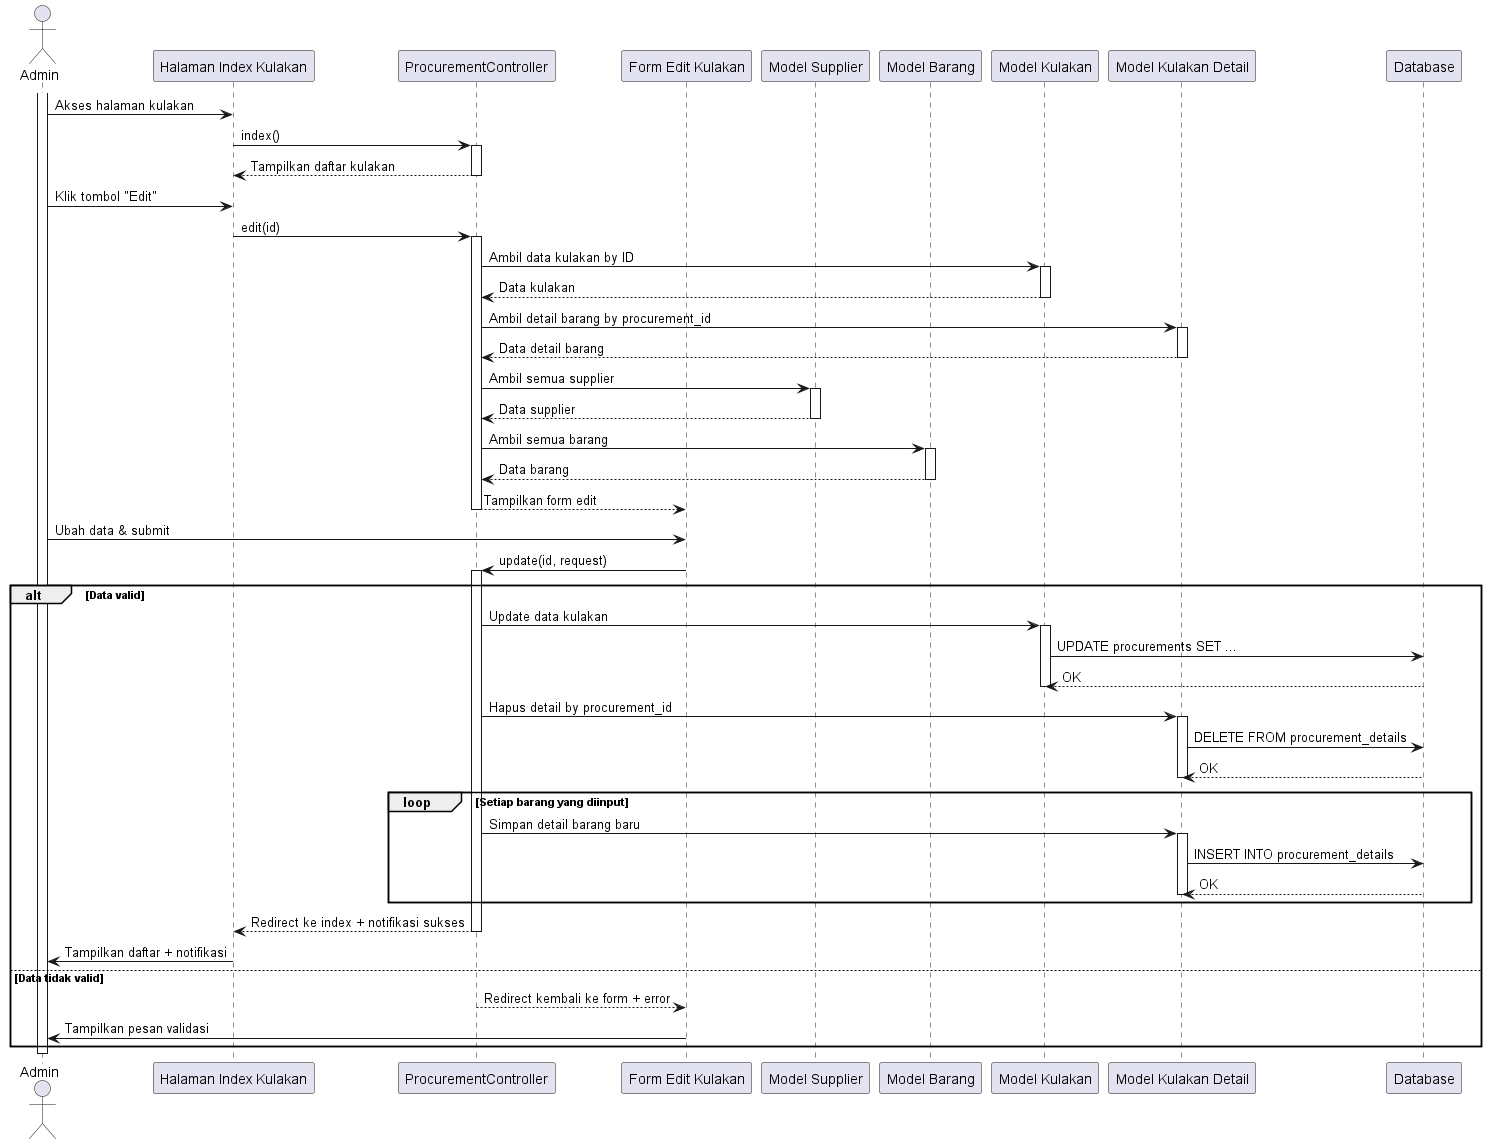

The diagram above was rendered by PlantUML. Its source (embedded in the PNG):
@startuml
actor Admin

participant "Halaman Index Kulakan" as KulakanIndex
participant "ProcurementController" as Controller
participant "Form Edit Kulakan" as EditForm
participant "Model Supplier" as SupplierModel
participant "Model Barang" as ProductModel
participant "Model Kulakan" as ProcurementModel
participant "Model Kulakan Detail" as ProcurementDetailsModel
participant "Database" as DB

' Admin buka halaman index
activate Admin
Admin -> KulakanIndex: Akses halaman kulakan
KulakanIndex -> Controller: index()
activate Controller
Controller --> KulakanIndex: Tampilkan daftar kulakan
deactivate Controller

' Admin klik tombol Edit
Admin -> KulakanIndex: Klik tombol "Edit"
KulakanIndex -> Controller: edit(id)
activate Controller

' Ambil data header kulakan
Controller -> ProcurementModel: Ambil data kulakan by ID
activate ProcurementModel
ProcurementModel --> Controller: Data kulakan
deactivate ProcurementModel

' Ambil data detail barang
Controller -> ProcurementDetailsModel: Ambil detail barang by procurement_id
activate ProcurementDetailsModel
ProcurementDetailsModel --> Controller: Data detail barang
deactivate ProcurementDetailsModel

' Ambil data supplier dan barang (untuk dropdown)
Controller -> SupplierModel: Ambil semua supplier
activate SupplierModel
SupplierModel --> Controller: Data supplier
deactivate SupplierModel

Controller -> ProductModel: Ambil semua barang
activate ProductModel
ProductModel --> Controller: Data barang
deactivate ProductModel

' Tampilkan form edit dengan semua data
Controller --> EditForm: Tampilkan form edit
deactivate Controller

' Admin ubah data dan submit
Admin -> EditForm: Ubah data & submit
EditForm -> Controller: update(id, request)
activate Controller

alt Data valid
    Controller -> ProcurementModel: Update data kulakan
    activate ProcurementModel
    ProcurementModel -> DB: UPDATE procurements SET ...
    DB --> ProcurementModel: OK
    deactivate ProcurementModel

    ' Hapus detail lama
    Controller -> ProcurementDetailsModel: Hapus detail by procurement_id
    activate ProcurementDetailsModel
    ProcurementDetailsModel -> DB: DELETE FROM procurement_details
    DB --> ProcurementDetailsModel: OK
    deactivate ProcurementDetailsModel

    ' Simpan ulang detail barang baru
    loop Setiap barang yang diinput
        Controller -> ProcurementDetailsModel: Simpan detail barang baru
        activate ProcurementDetailsModel
        ProcurementDetailsModel -> DB: INSERT INTO procurement_details
        DB --> ProcurementDetailsModel: OK
        deactivate ProcurementDetailsModel
    end

    Controller --> KulakanIndex: Redirect ke index + notifikasi sukses
    deactivate Controller
    KulakanIndex -> Admin: Tampilkan daftar + notifikasi
else Data tidak valid
    Controller --> EditForm: Redirect kembali ke form + error
    deactivate Controller
    EditForm -> Admin: Tampilkan pesan validasi
end
deactivate Admin

@enduml